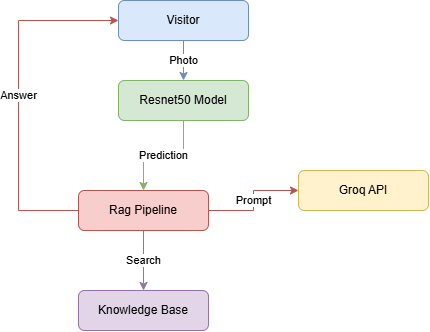

The diagram above was exported from draw.io. Its source (the exported page's mxGraphModel, read from the mxfile embedded in the PNG):
<mxGraphModel dx="860" dy="431" grid="1" gridSize="10" guides="1" tooltips="1" connect="1" arrows="1" fold="1" page="1" pageScale="1" pageWidth="850" pageHeight="1100" math="0" shadow="0">
  <root>
    <mxCell id="0" />
    <mxCell id="1" parent="0" />
    <mxCell id="ma0NWONy7KwRYnh5TS4D-11" edge="1" parent="1" source="ma0NWONy7KwRYnh5TS4D-1" style="edgeStyle=orthogonalEdgeStyle;rounded=0;orthogonalLoop=1;jettySize=auto;html=1;exitX=0.5;exitY=1;exitDx=0;exitDy=0;entryX=0.5;entryY=0;entryDx=0;entryDy=0;fillColor=#dae8fc;strokeColor=#6c8ebf;" target="ma0NWONy7KwRYnh5TS4D-3" value="Photo">
      <mxGeometry relative="1" as="geometry" />
    </mxCell>
    <mxCell id="ma0NWONy7KwRYnh5TS4D-1" parent="1" style="rounded=1;whiteSpace=wrap;html=1;fillColor=#dae8fc;strokeColor=#6c8ebf;" value="Visitor" vertex="1">
      <mxGeometry height="40" width="130" x="380" y="80" as="geometry" />
    </mxCell>
    <mxCell id="ma0NWONy7KwRYnh5TS4D-7" edge="1" parent="1" source="ma0NWONy7KwRYnh5TS4D-3" style="edgeStyle=orthogonalEdgeStyle;rounded=0;orthogonalLoop=1;jettySize=auto;html=1;exitX=0.5;exitY=1;exitDx=0;exitDy=0;entryX=0.5;entryY=0;entryDx=0;entryDy=0;fillColor=#d5e8d4;strokeColor=#82b366;" target="ma0NWONy7KwRYnh5TS4D-5" value="Prediction">
      <mxGeometry relative="1" as="geometry" />
    </mxCell>
    <mxCell id="ma0NWONy7KwRYnh5TS4D-3" parent="1" style="rounded=1;whiteSpace=wrap;html=1;fillColor=#d5e8d4;strokeColor=#82b366;" value="Resnet50 Model" vertex="1">
      <mxGeometry height="40" width="130" x="380" y="160" as="geometry" />
    </mxCell>
    <mxCell id="ma0NWONy7KwRYnh5TS4D-4" parent="1" style="rounded=1;whiteSpace=wrap;html=1;fillColor=#fff2cc;strokeColor=#d6b656;" value="Groq API" vertex="1">
      <mxGeometry height="40" width="130" x="560" y="250" as="geometry" />
    </mxCell>
    <mxCell id="ma0NWONy7KwRYnh5TS4D-8" edge="1" parent="1" source="ma0NWONy7KwRYnh5TS4D-5" style="edgeStyle=orthogonalEdgeStyle;rounded=0;orthogonalLoop=1;jettySize=auto;html=1;exitX=1;exitY=0.5;exitDx=0;exitDy=0;entryX=0;entryY=0.5;entryDx=0;entryDy=0;fillColor=#f8cecc;strokeColor=#b85450;" target="ma0NWONy7KwRYnh5TS4D-4" value="Prompt">
      <mxGeometry relative="1" as="geometry" />
    </mxCell>
    <mxCell id="ma0NWONy7KwRYnh5TS4D-9" edge="1" parent="1" source="ma0NWONy7KwRYnh5TS4D-5" style="edgeStyle=orthogonalEdgeStyle;rounded=0;orthogonalLoop=1;jettySize=auto;html=1;exitX=0.5;exitY=1;exitDx=0;exitDy=0;entryX=0.5;entryY=0;entryDx=0;entryDy=0;fillColor=#e1d5e7;strokeColor=#9673a6;" target="ma0NWONy7KwRYnh5TS4D-6" value="Search">
      <mxGeometry relative="1" as="geometry" />
    </mxCell>
    <mxCell id="ma0NWONy7KwRYnh5TS4D-10" edge="1" parent="1" source="ma0NWONy7KwRYnh5TS4D-5" style="edgeStyle=orthogonalEdgeStyle;rounded=0;orthogonalLoop=1;jettySize=auto;html=1;exitX=0;exitY=0.5;exitDx=0;exitDy=0;entryX=0;entryY=0.5;entryDx=0;entryDy=0;fillColor=#f8cecc;strokeColor=#b85450;" target="ma0NWONy7KwRYnh5TS4D-1" value="Answer">
      <mxGeometry relative="1" as="geometry">
        <Array as="points">
          <mxPoint x="280" y="290" />
          <mxPoint x="280" y="100" />
        </Array>
      </mxGeometry>
    </mxCell>
    <mxCell id="ma0NWONy7KwRYnh5TS4D-5" parent="1" style="rounded=1;whiteSpace=wrap;html=1;fillColor=#f8cecc;strokeColor=#b85450;" value="Rag Pipeline" vertex="1">
      <mxGeometry height="40" width="130" x="340" y="270" as="geometry" />
    </mxCell>
    <mxCell id="ma0NWONy7KwRYnh5TS4D-6" parent="1" style="rounded=1;whiteSpace=wrap;html=1;fillColor=#e1d5e7;strokeColor=#9673a6;" value="Knowledge Base" vertex="1">
      <mxGeometry height="40" width="130" x="340" y="370" as="geometry" />
    </mxCell>
  </root>
</mxGraphModel>